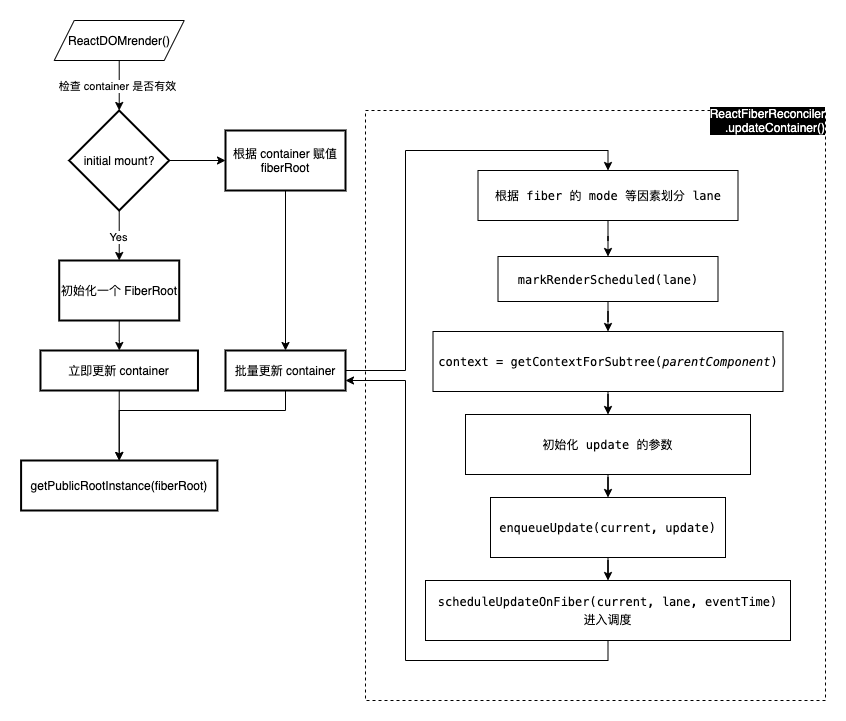

The diagram above was exported from draw.io. Its source (the exported page's mxGraphModel, read from the mxfile embedded in the PNG):
<mxGraphModel dx="946" dy="680" grid="1" gridSize="10" guides="1" tooltips="1" connect="1" arrows="1" fold="1" page="1" pageScale="1" pageWidth="850" pageHeight="1100" math="0" shadow="0">
  <root>
    <mxCell id="0" />
    <mxCell id="1" parent="0" />
    <mxCell id="1yhobrn9YcZhEe-X2Bpi-17" value="" style="rounded=0;whiteSpace=wrap;html=1;labelBackgroundColor=none;fontColor=#000000;dashed=1;fillColor=none;" parent="1" vertex="1">
      <mxGeometry x="650" y="250" width="460" height="590" as="geometry" />
    </mxCell>
    <mxCell id="d82k1DS_PylhshZPYWVT-3" value="" style="endArrow=classic;html=1;exitX=0.5;exitY=1;exitDx=0;exitDy=0;entryX=0.5;entryY=0;entryDx=0;entryDy=0;entryPerimeter=0;" parent="1" source="d82k1DS_PylhshZPYWVT-5" target="d82k1DS_PylhshZPYWVT-6" edge="1">
      <mxGeometry width="50" height="50" relative="1" as="geometry">
        <mxPoint x="410" y="210" as="sourcePoint" />
        <mxPoint x="410" y="260" as="targetPoint" />
      </mxGeometry>
    </mxCell>
    <mxCell id="d82k1DS_PylhshZPYWVT-4" value="检查 container 是否有效" style="edgeLabel;html=1;align=center;verticalAlign=middle;resizable=0;points=[];" parent="d82k1DS_PylhshZPYWVT-3" vertex="1" connectable="0">
      <mxGeometry x="-0.0182" y="-1" relative="1" as="geometry">
        <mxPoint x="-1.5120898461429988" as="offset" />
      </mxGeometry>
    </mxCell>
    <mxCell id="d82k1DS_PylhshZPYWVT-5" value="&lt;span&gt;ReactDOMrender()&lt;/span&gt;" style="shape=parallelogram;perimeter=parallelogramPerimeter;whiteSpace=wrap;html=1;fixedSize=1;" parent="1" vertex="1">
      <mxGeometry x="338.7226174026655" y="160" width="130" height="40" as="geometry" />
    </mxCell>
    <mxCell id="d82k1DS_PylhshZPYWVT-18" value="" style="edgeStyle=orthogonalEdgeStyle;rounded=0;orthogonalLoop=1;jettySize=auto;html=1;fontColor=#000000;" parent="1" source="d82k1DS_PylhshZPYWVT-6" target="d82k1DS_PylhshZPYWVT-17" edge="1">
      <mxGeometry relative="1" as="geometry" />
    </mxCell>
    <mxCell id="d82k1DS_PylhshZPYWVT-19" value="Yes" style="edgeLabel;html=1;align=center;verticalAlign=middle;resizable=0;points=[];fontColor=#000000;" parent="d82k1DS_PylhshZPYWVT-18" vertex="1" connectable="0">
      <mxGeometry x="0.02" relative="1" as="geometry">
        <mxPoint x="-1.2532029050485107" as="offset" />
      </mxGeometry>
    </mxCell>
    <mxCell id="d82k1DS_PylhshZPYWVT-23" value="" style="edgeStyle=orthogonalEdgeStyle;rounded=0;orthogonalLoop=1;jettySize=auto;html=1;fontColor=#000000;" parent="1" source="d82k1DS_PylhshZPYWVT-6" target="d82k1DS_PylhshZPYWVT-22" edge="1">
      <mxGeometry relative="1" as="geometry" />
    </mxCell>
    <mxCell id="d82k1DS_PylhshZPYWVT-24" value="No" style="edgeLabel;html=1;align=center;verticalAlign=middle;resizable=0;points=[];fontColor=#000000;" parent="d82k1DS_PylhshZPYWVT-23" vertex="1" connectable="0">
      <mxGeometry x="-0.2286" y="4" relative="1" as="geometry">
        <mxPoint x="-80.25320290504851" as="offset" />
      </mxGeometry>
    </mxCell>
    <mxCell id="d82k1DS_PylhshZPYWVT-6" value="initial mount?" style="strokeWidth=2;html=1;shape=mxgraph.flowchart.decision;whiteSpace=wrap;labelBackgroundColor=none;fontColor=#000000;" parent="1" vertex="1">
      <mxGeometry x="353.7226174026655" y="250" width="100" height="100" as="geometry" />
    </mxCell>
    <mxCell id="d82k1DS_PylhshZPYWVT-17" value="初始化一个 FiberRoot" style="whiteSpace=wrap;html=1;strokeWidth=2;" parent="1" vertex="1">
      <mxGeometry x="343.7226174026655" y="400" width="120" height="60" as="geometry" />
    </mxCell>
    <mxCell id="d82k1DS_PylhshZPYWVT-28" value="" style="edgeStyle=orthogonalEdgeStyle;rounded=0;orthogonalLoop=1;jettySize=auto;html=1;fontColor=#000000;exitX=0.5;exitY=1;exitDx=0;exitDy=0;" parent="1" source="d82k1DS_PylhshZPYWVT-17" target="d82k1DS_PylhshZPYWVT-27" edge="1">
      <mxGeometry relative="1" as="geometry">
        <mxPoint x="410" y="550" as="sourcePoint" />
      </mxGeometry>
    </mxCell>
    <mxCell id="d82k1DS_PylhshZPYWVT-26" value="" style="edgeStyle=orthogonalEdgeStyle;rounded=0;orthogonalLoop=1;jettySize=auto;html=1;fontColor=#000000;" parent="1" source="d82k1DS_PylhshZPYWVT-22" target="d82k1DS_PylhshZPYWVT-25" edge="1">
      <mxGeometry relative="1" as="geometry" />
    </mxCell>
    <mxCell id="d82k1DS_PylhshZPYWVT-22" value="根据 container 赋值 fiberRoot" style="whiteSpace=wrap;html=1;strokeWidth=2;" parent="1" vertex="1">
      <mxGeometry x="510" y="270" width="120" height="60" as="geometry" />
    </mxCell>
    <mxCell id="1yhobrn9YcZhEe-X2Bpi-12" style="edgeStyle=orthogonalEdgeStyle;rounded=0;orthogonalLoop=1;jettySize=auto;html=1;exitX=1;exitY=0.5;exitDx=0;exitDy=0;entryX=0.5;entryY=0;entryDx=0;entryDy=0;fontColor=#000000;" parent="1" source="d82k1DS_PylhshZPYWVT-25" target="1yhobrn9YcZhEe-X2Bpi-1" edge="1">
      <mxGeometry relative="1" as="geometry">
        <Array as="points">
          <mxPoint x="690" y="510" />
          <mxPoint x="690" y="290" />
          <mxPoint x="893" y="290" />
        </Array>
      </mxGeometry>
    </mxCell>
    <mxCell id="1yhobrn9YcZhEe-X2Bpi-16" style="edgeStyle=orthogonalEdgeStyle;rounded=0;orthogonalLoop=1;jettySize=auto;html=1;exitX=0.5;exitY=1;exitDx=0;exitDy=0;entryX=0.5;entryY=0;entryDx=0;entryDy=0;fontColor=#000000;" parent="1" source="d82k1DS_PylhshZPYWVT-25" target="1yhobrn9YcZhEe-X2Bpi-14" edge="1">
      <mxGeometry relative="1" as="geometry">
        <Array as="points">
          <mxPoint x="570" y="550" />
          <mxPoint x="404" y="550" />
        </Array>
      </mxGeometry>
    </mxCell>
    <mxCell id="d82k1DS_PylhshZPYWVT-25" value="批量更新 container" style="whiteSpace=wrap;html=1;strokeWidth=2;" parent="1" vertex="1">
      <mxGeometry x="510" y="490" width="120" height="40" as="geometry" />
    </mxCell>
    <mxCell id="1yhobrn9YcZhEe-X2Bpi-15" value="" style="edgeStyle=orthogonalEdgeStyle;rounded=0;orthogonalLoop=1;jettySize=auto;html=1;fontColor=#000000;" parent="1" source="d82k1DS_PylhshZPYWVT-27" target="1yhobrn9YcZhEe-X2Bpi-14" edge="1">
      <mxGeometry relative="1" as="geometry" />
    </mxCell>
    <mxCell id="d82k1DS_PylhshZPYWVT-27" value="立即更新 container" style="whiteSpace=wrap;html=1;strokeWidth=2;" parent="1" vertex="1">
      <mxGeometry x="324.98" y="490" width="157.49" height="40" as="geometry" />
    </mxCell>
    <mxCell id="1yhobrn9YcZhEe-X2Bpi-3" value="" style="edgeStyle=orthogonalEdgeStyle;rounded=0;orthogonalLoop=1;jettySize=auto;html=1;fontColor=#000000;" parent="1" source="1yhobrn9YcZhEe-X2Bpi-1" target="1yhobrn9YcZhEe-X2Bpi-2" edge="1">
      <mxGeometry relative="1" as="geometry" />
    </mxCell>
    <mxCell id="1yhobrn9YcZhEe-X2Bpi-1" value="&lt;div style=&quot;font-family: &amp;#34;menlo&amp;#34; , &amp;#34;monaco&amp;#34; , &amp;#34;courier new&amp;#34; , monospace ; line-height: 18px&quot;&gt;根据 fiber 的 mode 等因素划分 lane&lt;/div&gt;" style="rounded=0;whiteSpace=wrap;html=1;labelBackgroundColor=none;" parent="1" vertex="1">
      <mxGeometry x="762.5" y="310" width="260" height="50" as="geometry" />
    </mxCell>
    <mxCell id="1yhobrn9YcZhEe-X2Bpi-5" value="" style="edgeStyle=orthogonalEdgeStyle;rounded=0;orthogonalLoop=1;jettySize=auto;html=1;fontColor=#000000;" parent="1" source="1yhobrn9YcZhEe-X2Bpi-2" target="1yhobrn9YcZhEe-X2Bpi-4" edge="1">
      <mxGeometry relative="1" as="geometry" />
    </mxCell>
    <mxCell id="1yhobrn9YcZhEe-X2Bpi-2" value="&lt;div style=&quot;font-family: menlo, monaco, &amp;quot;courier new&amp;quot;, monospace; line-height: 18px;&quot;&gt;&lt;span style=&quot;&quot;&gt;markRenderScheduled&lt;/span&gt;(&lt;span style=&quot;&quot;&gt;lane&lt;/span&gt;)&lt;/div&gt;" style="whiteSpace=wrap;html=1;rounded=0;labelBackgroundColor=none;" parent="1" vertex="1">
      <mxGeometry x="782.5" y="396" width="220" height="45" as="geometry" />
    </mxCell>
    <mxCell id="1yhobrn9YcZhEe-X2Bpi-7" value="" style="edgeStyle=orthogonalEdgeStyle;rounded=0;orthogonalLoop=1;jettySize=auto;html=1;fontColor=#000000;" parent="1" source="1yhobrn9YcZhEe-X2Bpi-4" target="1yhobrn9YcZhEe-X2Bpi-6" edge="1">
      <mxGeometry relative="1" as="geometry" />
    </mxCell>
    <mxCell id="1yhobrn9YcZhEe-X2Bpi-4" value="&lt;div style=&quot;font-family: menlo, monaco, &amp;quot;courier new&amp;quot;, monospace; line-height: 18px;&quot;&gt;&lt;span style=&quot;&quot;&gt;context&lt;/span&gt; &lt;span style=&quot;&quot;&gt;=&lt;/span&gt; &lt;span style=&quot;&quot;&gt;getContextForSubtree&lt;/span&gt;(&lt;span style=&quot;font-style: italic;&quot;&gt;parentComponent&lt;/span&gt;)&lt;/div&gt;" style="whiteSpace=wrap;html=1;rounded=0;labelBackgroundColor=none;" parent="1" vertex="1">
      <mxGeometry x="717.5" y="471" width="350" height="60" as="geometry" />
    </mxCell>
    <mxCell id="1yhobrn9YcZhEe-X2Bpi-9" value="" style="edgeStyle=orthogonalEdgeStyle;rounded=0;orthogonalLoop=1;jettySize=auto;html=1;fontColor=#000000;" parent="1" source="1yhobrn9YcZhEe-X2Bpi-6" target="1yhobrn9YcZhEe-X2Bpi-8" edge="1">
      <mxGeometry relative="1" as="geometry" />
    </mxCell>
    <mxCell id="1yhobrn9YcZhEe-X2Bpi-6" value="&lt;div style=&quot;font-family: &amp;#34;menlo&amp;#34; , &amp;#34;monaco&amp;#34; , &amp;#34;courier new&amp;#34; , monospace ; line-height: 18px&quot;&gt;初始化 update 的参数&lt;/div&gt;" style="whiteSpace=wrap;html=1;rounded=0;labelBackgroundColor=none;" parent="1" vertex="1">
      <mxGeometry x="750" y="554" width="285" height="60" as="geometry" />
    </mxCell>
    <mxCell id="1yhobrn9YcZhEe-X2Bpi-11" value="" style="edgeStyle=orthogonalEdgeStyle;rounded=0;orthogonalLoop=1;jettySize=auto;html=1;fontColor=#000000;" parent="1" source="1yhobrn9YcZhEe-X2Bpi-8" target="1yhobrn9YcZhEe-X2Bpi-10" edge="1">
      <mxGeometry relative="1" as="geometry" />
    </mxCell>
    <mxCell id="1yhobrn9YcZhEe-X2Bpi-8" value="&lt;div style=&quot;font-family: menlo, monaco, &amp;quot;courier new&amp;quot;, monospace; line-height: 18px;&quot;&gt;&lt;span style=&quot;&quot;&gt;enqueueUpdate&lt;/span&gt;(&lt;span style=&quot;&quot;&gt;current&lt;/span&gt;, &lt;span style=&quot;&quot;&gt;update&lt;/span&gt;)&lt;/div&gt;" style="whiteSpace=wrap;html=1;rounded=0;labelBackgroundColor=none;" parent="1" vertex="1">
      <mxGeometry x="775" y="637" width="235" height="60" as="geometry" />
    </mxCell>
    <mxCell id="1yhobrn9YcZhEe-X2Bpi-21" style="edgeStyle=orthogonalEdgeStyle;rounded=0;orthogonalLoop=1;jettySize=auto;html=1;exitX=0.5;exitY=1;exitDx=0;exitDy=0;fontColor=#FFFFFF;entryX=1;entryY=0.75;entryDx=0;entryDy=0;" parent="1" source="1yhobrn9YcZhEe-X2Bpi-10" target="d82k1DS_PylhshZPYWVT-25" edge="1">
      <mxGeometry relative="1" as="geometry">
        <mxPoint x="640" y="540" as="targetPoint" />
        <Array as="points">
          <mxPoint x="893" y="800" />
          <mxPoint x="690" y="800" />
          <mxPoint x="690" y="520" />
        </Array>
      </mxGeometry>
    </mxCell>
    <mxCell id="1yhobrn9YcZhEe-X2Bpi-10" value="&lt;div style=&quot;font-family: &amp;#34;menlo&amp;#34; , &amp;#34;monaco&amp;#34; , &amp;#34;courier new&amp;#34; , monospace ; line-height: 18px&quot;&gt;&lt;span&gt;scheduleUpdateOnFiber&lt;/span&gt;(&lt;span&gt;current&lt;/span&gt;, &lt;span&gt;lane&lt;/span&gt;, &lt;span&gt;eventTime&lt;/span&gt;)&lt;/div&gt;&lt;div style=&quot;font-family: &amp;#34;menlo&amp;#34; , &amp;#34;monaco&amp;#34; , &amp;#34;courier new&amp;#34; , monospace ; line-height: 18px&quot;&gt;进入调度&lt;/div&gt;" style="whiteSpace=wrap;html=1;rounded=0;labelBackgroundColor=none;" parent="1" vertex="1">
      <mxGeometry x="710" y="720" width="365" height="60" as="geometry" />
    </mxCell>
    <mxCell id="1yhobrn9YcZhEe-X2Bpi-14" value="getPublicRootInstance(fiberRoot)" style="whiteSpace=wrap;html=1;strokeWidth=2;" parent="1" vertex="1">
      <mxGeometry x="305.59000000000003" y="600" width="196.27" height="50" as="geometry" />
    </mxCell>
    <mxCell id="1yhobrn9YcZhEe-X2Bpi-19" value="ReactFiberReconciler&lt;br&gt;.updateContainer()" style="text;html=1;strokeColor=none;fillColor=none;align=right;verticalAlign=middle;whiteSpace=wrap;rounded=0;dashed=1;labelBackgroundColor=#000000;fontColor=#FFFFFF;spacing=0;" parent="1" vertex="1">
      <mxGeometry x="990" y="220" width="120" height="80" as="geometry" />
    </mxCell>
  </root>
</mxGraphModel>